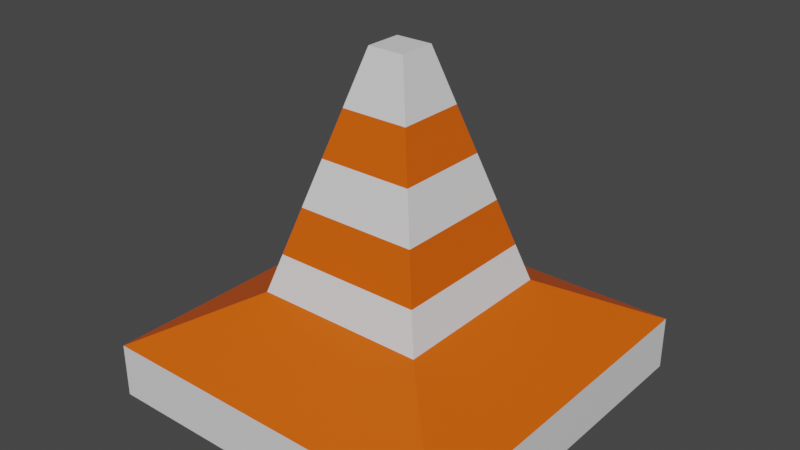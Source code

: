 # Source: cone.blend  (saved by Blender 3.3.6; exported with 4.5.12 LTS)
import bpy
from mathutils import Matrix  # noqa: F401  (used for matrix-valued properties, if any)

bpy.ops.wm.read_factory_settings(use_empty=True)
scene = bpy.context.scene
scene.name = 'Scene'

# ---- materials (node trees are filled in below, after node groups)
mat_material_001 = bpy.data.materials.new('Material.001')
mat_material_001.use_transparent_shadow = False
mat_material_002 = bpy.data.materials.new('Material.002')
mat_material_002.use_transparent_shadow = False

# ---- material node trees
mat_material_001.use_nodes = True; mat_material_001.node_tree.nodes.clear()
_N = mat_material_001.node_tree.nodes; _L = mat_material_001.node_tree.links
n0 = _N.new('ShaderNodeBsdfPrincipled'); n0.name = 'Principled BSDF'; n0.location = (10, 300)
n0.distribution = 'GGX'
n0.subsurface_method = 'RANDOM_WALK_SKIN'
n0.inputs[0].default_value = (0.8, 0.1103, 0.0, 1.0)
n0.inputs[3].default_value = 1.45
n0.inputs[27].default_value = (0.0, 0.0, 0.0, 1.0)
n0.inputs[28].default_value = 1.0
n1 = _N.new('ShaderNodeOutputMaterial'); n1.name = 'Material Output'; n1.location = (300, 300)
_L.new(n0.outputs[0], n1.inputs[0])
n1.is_active_output = True
mat_material_002.use_nodes = True; mat_material_002.node_tree.nodes.clear()
_N = mat_material_002.node_tree.nodes; _L = mat_material_002.node_tree.links
n0 = _N.new('ShaderNodeBsdfPrincipled'); n0.name = 'Principled BSDF'; n0.location = (10, 300)
n0.distribution = 'GGX'
n0.subsurface_method = 'RANDOM_WALK_SKIN'
n0.inputs[3].default_value = 1.45
n0.inputs[27].default_value = (0.0, 0.0, 0.0, 1.0)
n0.inputs[28].default_value = 1.0
n1 = _N.new('ShaderNodeOutputMaterial'); n1.name = 'Material Output'; n1.location = (300, 300)
_L.new(n0.outputs[0], n1.inputs[0])
n1.is_active_output = True

# ---- world
world_world = bpy.data.worlds.new('World'); scene.world = world_world
world_world.use_nodes = True; world_world.node_tree.nodes.clear()
_N = world_world.node_tree.nodes; _L = world_world.node_tree.links
n0 = _N.new('ShaderNodeOutputWorld'); n0.name = 'World Output'; n0.location = (300, 300)
n1 = _N.new('ShaderNodeBackground'); n1.name = 'Background'; n1.location = (10, 300)
n1.inputs[0].default_value = (0.05088, 0.05088, 0.05088, 1.0)
_L.new(n1.outputs[0], n0.inputs[0])
n0.is_active_output = True
world_world.color = (0.05088, 0.05088, 0.05088)
world_world.use_sun_shadow = False
world_world.sun_shadow_jitter_overblur = 0.0

# ---- meshes
me_cube_002 = bpy.data.meshes.new('Cube.002')
me_cube_002.from_pydata([(1.0, 1.0, 0.0), (-1.0, 1.0, 0.01237), (1.0, -1.0, 0.01237), (-1.0, -1.0, 0.0), (-1.0, 1.0, 0.3001), (-1.0, -1.0, 0.3001), (1.0, 1.0, 0.3001), (1.0, -1.0, 0.3001), (-0.4743, 0.4743, 0.579), (-0.4743, -0.4743, 0.579), (0.4743, 0.4743, 0.579), (0.4743, -0.4743, 0.579), (-0.102, 0.102, 1.85), (-0.102, -0.102, 1.85), (0.102, 0.102, 1.85), (0.102, -0.102, 1.85), (0.4128, -0.4128, 0.7887), (0.3384, -0.3384, 1.043), (0.2639, -0.2639, 1.297), (0.1895, -0.1895, 1.551), (-0.1895, -0.1895, 1.551), (-0.2639, -0.2639, 1.297), (-0.3384, -0.3384, 1.043), (-0.4128, -0.4128, 0.7887), (-0.1895, 0.1895, 1.551), (-0.2639, 0.2639, 1.297), (-0.3384, 0.3384, 1.043), (-0.4128, 0.4128, 0.7887), (0.4128, 0.4128, 0.7887), (0.3384, 0.3384, 1.043), (0.2639, 0.2639, 1.297), (0.1895, 0.1895, 1.551)], [], [(3, 1, 0, 2), (4, 5, 9, 8), (0, 1, 4, 6), (3, 2, 7, 5), (1, 3, 5, 4), (2, 0, 6, 7), (20, 19, 15, 13), (7, 6, 10, 11), (6, 4, 8, 10), (5, 7, 11, 9), (13, 15, 14, 12), (24, 20, 13, 12), (19, 31, 14, 15), (31, 24, 12, 14), (10, 8, 27, 28), (28, 27, 26, 29), (29, 26, 25, 30), (30, 25, 24, 31), (11, 10, 28, 16), (16, 28, 29, 17), (17, 29, 30, 18), (18, 30, 31, 19), (8, 9, 23, 27), (27, 23, 22, 26), (26, 22, 21, 25), (25, 21, 20, 24), (9, 11, 16, 23), (23, 16, 17, 22), (22, 17, 18, 21), (21, 18, 19, 20)])
me_cube_002.polygons.foreach_set('material_index', [0, 0, 1, 1, 1, 1, 1, 0, 0, 0, 1, 1, 1, 1, 1, 0, 1, 0, 1, 0, 1, 0, 1, 0, 1, 0, 1, 0, 1, 0])
_uv = me_cube_002.uv_layers.new(name='UVMap')
_uv.uv.foreach_set('vector', [0.0, 0.0, 0.0, 1.0, 1.0, 1.0, 1.0, 0.0, 0.0, 1.0, 0.0, 0.0, 0.0, 0.0, 0.0, 1.0, 1.0, 1.0, 0.0, 1.0, 0.0, 1.0, 1.0, 1.0, 0.0, 0.0, 1.0, 0.0, 1.0, 0.0, 0.0, 0.0, 0.0, 1.0, 0.0, 0.0, 0.0, 0.0, 0.0, 1.0, 1.0, 0.0, 1.0, 1.0, 1.0, 1.0, 1.0, 0.0, 0.0, 0.0, 1.0, 0.0, 1.0, 0.0, 0.0, 0.0, 1.0, 0.0, 1.0, 1.0, 1.0, 1.0, 1.0, 0.0, 1.0, 1.0, 0.0, 1.0, 0.0, 1.0, 1.0, 1.0, 0.0, 0.0, 1.0, 0.0, 1.0, 0.0, 0.0, 0.0, 0.0, 0.0, 1.0, 0.0, 1.0, 1.0, 0.0, 1.0, 0.0, 1.0, 0.0, 0.0, 0.0, 0.0, 0.0, 1.0, 1.0, 0.0, 1.0, 1.0, 1.0, 1.0, 1.0, 0.0, 1.0, 1.0, 0.0, 1.0, 0.0, 1.0, 1.0, 1.0, 1.0, 1.0, 0.0, 1.0, 0.0, 1.0, 1.0, 1.0, 1.0, 1.0, 0.0, 1.0, 0.0, 1.0, 1.0, 1.0, 1.0, 1.0, 0.0, 1.0, 0.0, 1.0, 1.0, 1.0, 1.0, 1.0, 0.0, 1.0, 0.0, 1.0, 1.0, 1.0, 1.0, 0.0, 1.0, 1.0, 1.0, 1.0, 1.0, 0.0, 1.0, 0.0, 1.0, 1.0, 1.0, 1.0, 1.0, 0.0, 1.0, 0.0, 1.0, 1.0, 1.0, 1.0, 1.0, 0.0, 1.0, 0.0, 1.0, 1.0, 1.0, 1.0, 1.0, 0.0, 0.0, 1.0, 0.0, 0.0, 0.0, 0.0, 0.0, 1.0, 0.0, 1.0, 0.0, 0.0, 0.0, 0.0, 0.0, 1.0, 0.0, 1.0, 0.0, 0.0, 0.0, 0.0, 0.0, 1.0, 0.0, 1.0, 0.0, 0.0, 0.0, 0.0, 0.0, 1.0, 0.0, 0.0, 1.0, 0.0, 1.0, 0.0, 0.0, 0.0, 0.0, 0.0, 1.0, 0.0, 1.0, 0.0, 0.0, 0.0, 0.0, 0.0, 1.0, 0.0, 1.0, 0.0, 0.0, 0.0, 0.0, 0.0, 1.0, 0.0, 1.0, 0.0, 0.0, 0.0])
me_cube_002.materials.append(mat_material_001)
me_cube_002.materials.append(mat_material_002)
me_cube_002.update()

# ---- objects
ob_stone = bpy.data.objects.new('Stone', me_cube_002)

# ---- transforms, parenting, visibility, modifiers, constraints
ob_stone.location = (0.0, 0.0, 0.0)

# ---- collection membership
scene.collection.objects.link(ob_stone)

# ---- scene / render settings (as saved in the file)
scene.frame_start = 1; scene.frame_end = 250; scene.frame_set(1)
scene.render.engine = 'BLENDER_EEVEE_NEXT'
scene.cycles.sampling_pattern = 'TABULATED_SOBOL'
scene.cycles.use_light_tree = False
scene.view_settings.view_transform = 'Filmic'
bpy.context.view_layer.update()

# ---- added for rendering (the .blend has no active camera and no usable light): camera, sun
cam_auto = bpy.data.cameras.new('AutoCamera')
cam_auto.lens = 50.0
cam_auto.sensor_width = 36.0
cam_auto.clip_end = 1000.0
ob_auto_camera = bpy.data.objects.new('AutoCamera', cam_auto)
scene.collection.objects.link(ob_auto_camera)
ob_auto_camera.location = (3.12683, -3.7522, 3.4263)
ob_auto_camera.rotation_euler = (1.09748, -7.21219e-08, 0.694738)
scene.camera = ob_auto_camera
light_auto_sun = bpy.data.lights.new('AutoSun', 'SUN')
light_auto_sun.energy = 3.0
light_auto_sun.angle = 0.0523599
ob_auto_sun = bpy.data.objects.new('AutoSun', light_auto_sun)
scene.collection.objects.link(ob_auto_sun)
ob_auto_sun.rotation_euler = (0.872665, 0.174533, 0.523599)
bpy.context.view_layer.update()
